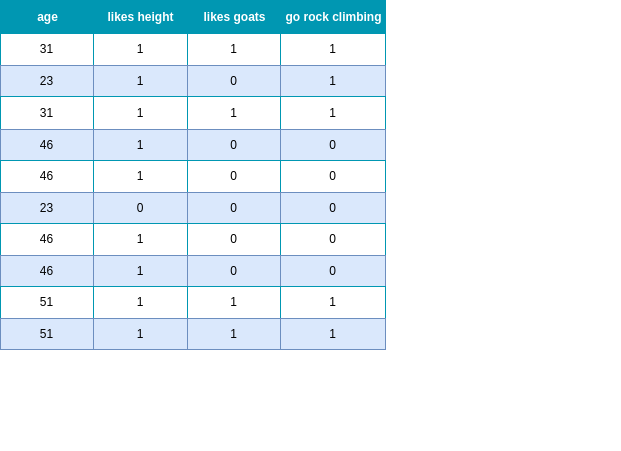

The diagram above was exported from draw.io. Its source (the exported page's mxGraphModel, read from the mxfile embedded in the PNG):
<mxGraphModel dx="1364" dy="879" grid="1" gridSize="10" guides="1" tooltips="1" connect="1" arrows="1" fold="1" page="1" pageScale="1" pageWidth="827" pageHeight="1169" math="0" shadow="0">
  <root>
    <mxCell id="0" />
    <mxCell id="1" parent="0" />
    <mxCell id="-phbwVF-EXlBaEfX6A40-18" value="Assets" style="childLayout=tableLayout;recursiveResize=0;strokeColor=#0097B2;fillColor=#A7C942;shadow=0;" parent="1" vertex="1">
      <mxGeometry x="80" y="40" width="385" height="349" as="geometry" />
    </mxCell>
    <mxCell id="-phbwVF-EXlBaEfX6A40-19" style="shape=tableRow;horizontal=0;startSize=0;swimlaneHead=0;swimlaneBody=0;top=0;left=0;bottom=0;right=0;dropTarget=0;collapsible=0;recursiveResize=0;expand=0;fontStyle=0;strokeColor=inherit;fillColor=#ffffff;" parent="-phbwVF-EXlBaEfX6A40-18" vertex="1">
      <mxGeometry width="385" height="33" as="geometry" />
    </mxCell>
    <mxCell id="-phbwVF-EXlBaEfX6A40-20" value="age" style="connectable=0;recursiveResize=0;strokeColor=inherit;fillColor=#0097B2;align=center;fontStyle=1;fontColor=#FFFFFF;html=1;" parent="-phbwVF-EXlBaEfX6A40-19" vertex="1">
      <mxGeometry width="93" height="33" as="geometry">
        <mxRectangle width="93" height="33" as="alternateBounds" />
      </mxGeometry>
    </mxCell>
    <mxCell id="-phbwVF-EXlBaEfX6A40-21" value="likes height" style="connectable=0;recursiveResize=0;strokeColor=inherit;fillColor=#0097B2;align=center;fontStyle=1;fontColor=#FFFFFF;html=1;" parent="-phbwVF-EXlBaEfX6A40-19" vertex="1">
      <mxGeometry x="93" width="94" height="33" as="geometry">
        <mxRectangle width="94" height="33" as="alternateBounds" />
      </mxGeometry>
    </mxCell>
    <mxCell id="-phbwVF-EXlBaEfX6A40-22" value="likes goats" style="connectable=0;recursiveResize=0;strokeColor=inherit;fillColor=#0097B2;align=center;fontStyle=1;fontColor=#FFFFFF;html=1;" parent="-phbwVF-EXlBaEfX6A40-19" vertex="1">
      <mxGeometry x="187" width="93" height="33" as="geometry">
        <mxRectangle width="93" height="33" as="alternateBounds" />
      </mxGeometry>
    </mxCell>
    <mxCell id="-phbwVF-EXlBaEfX6A40-227" value="go rock climbing" style="connectable=0;recursiveResize=0;strokeColor=inherit;fillColor=#0097B2;align=center;fontStyle=1;fontColor=#FFFFFF;html=1;" parent="-phbwVF-EXlBaEfX6A40-19" vertex="1">
      <mxGeometry x="280" width="105" height="33" as="geometry">
        <mxRectangle width="105" height="33" as="alternateBounds" />
      </mxGeometry>
    </mxCell>
    <mxCell id="-phbwVF-EXlBaEfX6A40-23" value="" style="shape=tableRow;horizontal=0;startSize=0;swimlaneHead=0;swimlaneBody=0;top=0;left=0;bottom=0;right=0;dropTarget=0;collapsible=0;recursiveResize=0;expand=0;fontStyle=0;strokeColor=inherit;fillColor=#ffffff;" parent="-phbwVF-EXlBaEfX6A40-18" vertex="1">
      <mxGeometry y="33" width="385" height="32" as="geometry" />
    </mxCell>
    <mxCell id="-phbwVF-EXlBaEfX6A40-24" value="31" style="connectable=0;recursiveResize=0;strokeColor=inherit;fillColor=inherit;align=center;whiteSpace=wrap;html=1;" parent="-phbwVF-EXlBaEfX6A40-23" vertex="1">
      <mxGeometry width="93" height="32" as="geometry">
        <mxRectangle width="93" height="32" as="alternateBounds" />
      </mxGeometry>
    </mxCell>
    <mxCell id="-phbwVF-EXlBaEfX6A40-25" value="1" style="connectable=0;recursiveResize=0;strokeColor=inherit;fillColor=inherit;align=center;whiteSpace=wrap;html=1;" parent="-phbwVF-EXlBaEfX6A40-23" vertex="1">
      <mxGeometry x="93" width="94" height="32" as="geometry">
        <mxRectangle width="94" height="32" as="alternateBounds" />
      </mxGeometry>
    </mxCell>
    <mxCell id="-phbwVF-EXlBaEfX6A40-26" value="1" style="connectable=0;recursiveResize=0;strokeColor=inherit;fillColor=inherit;align=center;whiteSpace=wrap;html=1;" parent="-phbwVF-EXlBaEfX6A40-23" vertex="1">
      <mxGeometry x="187" width="93" height="32" as="geometry">
        <mxRectangle width="93" height="32" as="alternateBounds" />
      </mxGeometry>
    </mxCell>
    <mxCell id="-phbwVF-EXlBaEfX6A40-228" value="1" style="connectable=0;recursiveResize=0;strokeColor=inherit;fillColor=inherit;align=center;whiteSpace=wrap;html=1;" parent="-phbwVF-EXlBaEfX6A40-23" vertex="1">
      <mxGeometry x="280" width="105" height="32" as="geometry">
        <mxRectangle width="105" height="32" as="alternateBounds" />
      </mxGeometry>
    </mxCell>
    <mxCell id="-phbwVF-EXlBaEfX6A40-27" value="" style="shape=tableRow;horizontal=0;startSize=0;swimlaneHead=0;swimlaneBody=0;top=0;left=0;bottom=0;right=0;dropTarget=0;collapsible=0;recursiveResize=0;expand=0;fontStyle=1;strokeColor=inherit;fillColor=#EAF2D3;" parent="-phbwVF-EXlBaEfX6A40-18" vertex="1">
      <mxGeometry y="65" width="385" height="31" as="geometry" />
    </mxCell>
    <mxCell id="-phbwVF-EXlBaEfX6A40-28" value="23" style="connectable=0;recursiveResize=0;strokeColor=#6c8ebf;fillColor=#dae8fc;whiteSpace=wrap;html=1;" parent="-phbwVF-EXlBaEfX6A40-27" vertex="1">
      <mxGeometry width="93" height="31" as="geometry">
        <mxRectangle width="93" height="31" as="alternateBounds" />
      </mxGeometry>
    </mxCell>
    <mxCell id="-phbwVF-EXlBaEfX6A40-29" value="1" style="connectable=0;recursiveResize=0;strokeColor=#6c8ebf;fillColor=#dae8fc;whiteSpace=wrap;html=1;" parent="-phbwVF-EXlBaEfX6A40-27" vertex="1">
      <mxGeometry x="93" width="94" height="31" as="geometry">
        <mxRectangle width="94" height="31" as="alternateBounds" />
      </mxGeometry>
    </mxCell>
    <mxCell id="-phbwVF-EXlBaEfX6A40-30" value="0" style="connectable=0;recursiveResize=0;strokeColor=#6c8ebf;fillColor=#dae8fc;whiteSpace=wrap;html=1;" parent="-phbwVF-EXlBaEfX6A40-27" vertex="1">
      <mxGeometry x="187" width="93" height="31" as="geometry">
        <mxRectangle width="93" height="31" as="alternateBounds" />
      </mxGeometry>
    </mxCell>
    <mxCell id="-phbwVF-EXlBaEfX6A40-229" value="1" style="connectable=0;recursiveResize=0;strokeColor=#6c8ebf;fillColor=#dae8fc;whiteSpace=wrap;html=1;" parent="-phbwVF-EXlBaEfX6A40-27" vertex="1">
      <mxGeometry x="280" width="105" height="31" as="geometry">
        <mxRectangle width="105" height="31" as="alternateBounds" />
      </mxGeometry>
    </mxCell>
    <mxCell id="-phbwVF-EXlBaEfX6A40-31" value="" style="shape=tableRow;horizontal=0;startSize=0;swimlaneHead=0;swimlaneBody=0;top=0;left=0;bottom=0;right=0;dropTarget=0;collapsible=0;recursiveResize=0;expand=0;fontStyle=0;strokeColor=inherit;fillColor=#ffffff;" parent="-phbwVF-EXlBaEfX6A40-18" vertex="1">
      <mxGeometry y="96" width="385" height="33" as="geometry" />
    </mxCell>
    <mxCell id="-phbwVF-EXlBaEfX6A40-32" value="31" style="connectable=0;recursiveResize=0;strokeColor=inherit;fillColor=inherit;fontStyle=0;align=center;whiteSpace=wrap;html=1;" parent="-phbwVF-EXlBaEfX6A40-31" vertex="1">
      <mxGeometry width="93" height="33" as="geometry">
        <mxRectangle width="93" height="33" as="alternateBounds" />
      </mxGeometry>
    </mxCell>
    <mxCell id="-phbwVF-EXlBaEfX6A40-33" value="1" style="connectable=0;recursiveResize=0;strokeColor=inherit;fillColor=inherit;fontStyle=0;align=center;whiteSpace=wrap;html=1;" parent="-phbwVF-EXlBaEfX6A40-31" vertex="1">
      <mxGeometry x="93" width="94" height="33" as="geometry">
        <mxRectangle width="94" height="33" as="alternateBounds" />
      </mxGeometry>
    </mxCell>
    <mxCell id="-phbwVF-EXlBaEfX6A40-34" value="1" style="connectable=0;recursiveResize=0;strokeColor=inherit;fillColor=inherit;fontStyle=0;align=center;whiteSpace=wrap;html=1;" parent="-phbwVF-EXlBaEfX6A40-31" vertex="1">
      <mxGeometry x="187" width="93" height="33" as="geometry">
        <mxRectangle width="93" height="33" as="alternateBounds" />
      </mxGeometry>
    </mxCell>
    <mxCell id="-phbwVF-EXlBaEfX6A40-230" value="1" style="connectable=0;recursiveResize=0;strokeColor=inherit;fillColor=inherit;fontStyle=0;align=center;whiteSpace=wrap;html=1;" parent="-phbwVF-EXlBaEfX6A40-31" vertex="1">
      <mxGeometry x="280" width="105" height="33" as="geometry">
        <mxRectangle width="105" height="33" as="alternateBounds" />
      </mxGeometry>
    </mxCell>
    <mxCell id="-phbwVF-EXlBaEfX6A40-35" value="" style="shape=tableRow;horizontal=0;startSize=0;swimlaneHead=0;swimlaneBody=0;top=0;left=0;bottom=0;right=0;dropTarget=0;collapsible=0;recursiveResize=0;expand=0;fontStyle=1;strokeColor=inherit;fillColor=#EAF2D3;" parent="-phbwVF-EXlBaEfX6A40-18" vertex="1">
      <mxGeometry y="129" width="385" height="31" as="geometry" />
    </mxCell>
    <mxCell id="-phbwVF-EXlBaEfX6A40-36" value="46" style="connectable=0;recursiveResize=0;strokeColor=#6c8ebf;fillColor=#dae8fc;whiteSpace=wrap;html=1;" parent="-phbwVF-EXlBaEfX6A40-35" vertex="1">
      <mxGeometry width="93" height="31" as="geometry">
        <mxRectangle width="93" height="31" as="alternateBounds" />
      </mxGeometry>
    </mxCell>
    <mxCell id="-phbwVF-EXlBaEfX6A40-37" value="1" style="connectable=0;recursiveResize=0;strokeColor=#6c8ebf;fillColor=#dae8fc;whiteSpace=wrap;html=1;" parent="-phbwVF-EXlBaEfX6A40-35" vertex="1">
      <mxGeometry x="93" width="94" height="31" as="geometry">
        <mxRectangle width="94" height="31" as="alternateBounds" />
      </mxGeometry>
    </mxCell>
    <mxCell id="-phbwVF-EXlBaEfX6A40-38" value="0" style="connectable=0;recursiveResize=0;strokeColor=#6c8ebf;fillColor=#dae8fc;whiteSpace=wrap;html=1;" parent="-phbwVF-EXlBaEfX6A40-35" vertex="1">
      <mxGeometry x="187" width="93" height="31" as="geometry">
        <mxRectangle width="93" height="31" as="alternateBounds" />
      </mxGeometry>
    </mxCell>
    <mxCell id="-phbwVF-EXlBaEfX6A40-231" value="0" style="connectable=0;recursiveResize=0;strokeColor=#6c8ebf;fillColor=#dae8fc;whiteSpace=wrap;html=1;" parent="-phbwVF-EXlBaEfX6A40-35" vertex="1">
      <mxGeometry x="280" width="105" height="31" as="geometry">
        <mxRectangle width="105" height="31" as="alternateBounds" />
      </mxGeometry>
    </mxCell>
    <mxCell id="-phbwVF-EXlBaEfX6A40-40" value="" style="shape=tableRow;horizontal=0;startSize=0;swimlaneHead=0;swimlaneBody=0;top=0;left=0;bottom=0;right=0;dropTarget=0;collapsible=0;recursiveResize=0;expand=0;fontStyle=0;strokeColor=inherit;fillColor=#ffffff;" parent="-phbwVF-EXlBaEfX6A40-18" vertex="1">
      <mxGeometry y="160" width="385" height="32" as="geometry" />
    </mxCell>
    <mxCell id="-phbwVF-EXlBaEfX6A40-41" value="46" style="connectable=0;recursiveResize=0;strokeColor=inherit;fillColor=inherit;align=center;whiteSpace=wrap;html=1;" parent="-phbwVF-EXlBaEfX6A40-40" vertex="1">
      <mxGeometry width="93" height="32" as="geometry">
        <mxRectangle width="93" height="32" as="alternateBounds" />
      </mxGeometry>
    </mxCell>
    <mxCell id="-phbwVF-EXlBaEfX6A40-42" value="1" style="connectable=0;recursiveResize=0;strokeColor=inherit;fillColor=inherit;align=center;whiteSpace=wrap;html=1;" parent="-phbwVF-EXlBaEfX6A40-40" vertex="1">
      <mxGeometry x="93" width="94" height="32" as="geometry">
        <mxRectangle width="94" height="32" as="alternateBounds" />
      </mxGeometry>
    </mxCell>
    <mxCell id="-phbwVF-EXlBaEfX6A40-43" value="0" style="connectable=0;recursiveResize=0;strokeColor=inherit;fillColor=inherit;align=center;whiteSpace=wrap;html=1;" parent="-phbwVF-EXlBaEfX6A40-40" vertex="1">
      <mxGeometry x="187" width="93" height="32" as="geometry">
        <mxRectangle width="93" height="32" as="alternateBounds" />
      </mxGeometry>
    </mxCell>
    <mxCell id="-phbwVF-EXlBaEfX6A40-232" value="0" style="connectable=0;recursiveResize=0;strokeColor=inherit;fillColor=inherit;align=center;whiteSpace=wrap;html=1;" parent="-phbwVF-EXlBaEfX6A40-40" vertex="1">
      <mxGeometry x="280" width="105" height="32" as="geometry">
        <mxRectangle width="105" height="32" as="alternateBounds" />
      </mxGeometry>
    </mxCell>
    <mxCell id="-phbwVF-EXlBaEfX6A40-77" value="" style="shape=tableRow;horizontal=0;startSize=0;swimlaneHead=0;swimlaneBody=0;top=0;left=0;bottom=0;right=0;dropTarget=0;collapsible=0;recursiveResize=0;expand=0;fontStyle=1;strokeColor=inherit;fillColor=#EAF2D3;" parent="-phbwVF-EXlBaEfX6A40-18" vertex="1">
      <mxGeometry y="192" width="385" height="31" as="geometry" />
    </mxCell>
    <mxCell id="-phbwVF-EXlBaEfX6A40-78" value="23" style="connectable=0;recursiveResize=0;strokeColor=#6c8ebf;fillColor=#dae8fc;whiteSpace=wrap;html=1;" parent="-phbwVF-EXlBaEfX6A40-77" vertex="1">
      <mxGeometry width="93" height="31" as="geometry">
        <mxRectangle width="93" height="31" as="alternateBounds" />
      </mxGeometry>
    </mxCell>
    <mxCell id="-phbwVF-EXlBaEfX6A40-79" value="0" style="connectable=0;recursiveResize=0;strokeColor=#6c8ebf;fillColor=#dae8fc;whiteSpace=wrap;html=1;" parent="-phbwVF-EXlBaEfX6A40-77" vertex="1">
      <mxGeometry x="93" width="94" height="31" as="geometry">
        <mxRectangle width="94" height="31" as="alternateBounds" />
      </mxGeometry>
    </mxCell>
    <mxCell id="-phbwVF-EXlBaEfX6A40-80" value="0" style="connectable=0;recursiveResize=0;strokeColor=#6c8ebf;fillColor=#dae8fc;whiteSpace=wrap;html=1;" parent="-phbwVF-EXlBaEfX6A40-77" vertex="1">
      <mxGeometry x="187" width="93" height="31" as="geometry">
        <mxRectangle width="93" height="31" as="alternateBounds" />
      </mxGeometry>
    </mxCell>
    <mxCell id="-phbwVF-EXlBaEfX6A40-233" value="0" style="connectable=0;recursiveResize=0;strokeColor=#6c8ebf;fillColor=#dae8fc;whiteSpace=wrap;html=1;" parent="-phbwVF-EXlBaEfX6A40-77" vertex="1">
      <mxGeometry x="280" width="105" height="31" as="geometry">
        <mxRectangle width="105" height="31" as="alternateBounds" />
      </mxGeometry>
    </mxCell>
    <mxCell id="-phbwVF-EXlBaEfX6A40-81" value="" style="shape=tableRow;horizontal=0;startSize=0;swimlaneHead=0;swimlaneBody=0;top=0;left=0;bottom=0;right=0;dropTarget=0;collapsible=0;recursiveResize=0;expand=0;fontStyle=0;strokeColor=inherit;fillColor=#ffffff;" parent="-phbwVF-EXlBaEfX6A40-18" vertex="1">
      <mxGeometry y="223" width="385" height="32" as="geometry" />
    </mxCell>
    <mxCell id="-phbwVF-EXlBaEfX6A40-82" value="46" style="connectable=0;recursiveResize=0;strokeColor=inherit;fillColor=inherit;align=center;whiteSpace=wrap;html=1;" parent="-phbwVF-EXlBaEfX6A40-81" vertex="1">
      <mxGeometry width="93" height="32" as="geometry">
        <mxRectangle width="93" height="32" as="alternateBounds" />
      </mxGeometry>
    </mxCell>
    <mxCell id="-phbwVF-EXlBaEfX6A40-83" value="1" style="connectable=0;recursiveResize=0;strokeColor=inherit;fillColor=inherit;align=center;whiteSpace=wrap;html=1;" parent="-phbwVF-EXlBaEfX6A40-81" vertex="1">
      <mxGeometry x="93" width="94" height="32" as="geometry">
        <mxRectangle width="94" height="32" as="alternateBounds" />
      </mxGeometry>
    </mxCell>
    <mxCell id="-phbwVF-EXlBaEfX6A40-84" value="0" style="connectable=0;recursiveResize=0;strokeColor=inherit;fillColor=inherit;align=center;whiteSpace=wrap;html=1;" parent="-phbwVF-EXlBaEfX6A40-81" vertex="1">
      <mxGeometry x="187" width="93" height="32" as="geometry">
        <mxRectangle width="93" height="32" as="alternateBounds" />
      </mxGeometry>
    </mxCell>
    <mxCell id="-phbwVF-EXlBaEfX6A40-234" value="0" style="connectable=0;recursiveResize=0;strokeColor=inherit;fillColor=inherit;align=center;whiteSpace=wrap;html=1;" parent="-phbwVF-EXlBaEfX6A40-81" vertex="1">
      <mxGeometry x="280" width="105" height="32" as="geometry">
        <mxRectangle width="105" height="32" as="alternateBounds" />
      </mxGeometry>
    </mxCell>
    <mxCell id="-phbwVF-EXlBaEfX6A40-151" value="" style="shape=tableRow;horizontal=0;startSize=0;swimlaneHead=0;swimlaneBody=0;top=0;left=0;bottom=0;right=0;dropTarget=0;collapsible=0;recursiveResize=0;expand=0;fontStyle=1;strokeColor=inherit;fillColor=#EAF2D3;" parent="-phbwVF-EXlBaEfX6A40-18" vertex="1">
      <mxGeometry y="255" width="385" height="31" as="geometry" />
    </mxCell>
    <mxCell id="-phbwVF-EXlBaEfX6A40-152" value="46" style="connectable=0;recursiveResize=0;strokeColor=#6c8ebf;fillColor=#dae8fc;whiteSpace=wrap;html=1;" parent="-phbwVF-EXlBaEfX6A40-151" vertex="1">
      <mxGeometry width="93" height="31" as="geometry">
        <mxRectangle width="93" height="31" as="alternateBounds" />
      </mxGeometry>
    </mxCell>
    <mxCell id="-phbwVF-EXlBaEfX6A40-153" value="1" style="connectable=0;recursiveResize=0;strokeColor=#6c8ebf;fillColor=#dae8fc;whiteSpace=wrap;html=1;" parent="-phbwVF-EXlBaEfX6A40-151" vertex="1">
      <mxGeometry x="93" width="94" height="31" as="geometry">
        <mxRectangle width="94" height="31" as="alternateBounds" />
      </mxGeometry>
    </mxCell>
    <mxCell id="-phbwVF-EXlBaEfX6A40-154" value="0" style="connectable=0;recursiveResize=0;strokeColor=#6c8ebf;fillColor=#dae8fc;whiteSpace=wrap;html=1;" parent="-phbwVF-EXlBaEfX6A40-151" vertex="1">
      <mxGeometry x="187" width="93" height="31" as="geometry">
        <mxRectangle width="93" height="31" as="alternateBounds" />
      </mxGeometry>
    </mxCell>
    <mxCell id="-phbwVF-EXlBaEfX6A40-235" value="0" style="connectable=0;recursiveResize=0;strokeColor=#6c8ebf;fillColor=#dae8fc;whiteSpace=wrap;html=1;" parent="-phbwVF-EXlBaEfX6A40-151" vertex="1">
      <mxGeometry x="280" width="105" height="31" as="geometry">
        <mxRectangle width="105" height="31" as="alternateBounds" />
      </mxGeometry>
    </mxCell>
    <mxCell id="-phbwVF-EXlBaEfX6A40-159" value="" style="shape=tableRow;horizontal=0;startSize=0;swimlaneHead=0;swimlaneBody=0;top=0;left=0;bottom=0;right=0;dropTarget=0;collapsible=0;recursiveResize=0;expand=0;fontStyle=0;strokeColor=inherit;fillColor=#ffffff;" parent="-phbwVF-EXlBaEfX6A40-18" vertex="1">
      <mxGeometry y="286" width="385" height="32" as="geometry" />
    </mxCell>
    <mxCell id="-phbwVF-EXlBaEfX6A40-160" value="51" style="connectable=0;recursiveResize=0;strokeColor=inherit;fillColor=inherit;align=center;whiteSpace=wrap;html=1;" parent="-phbwVF-EXlBaEfX6A40-159" vertex="1">
      <mxGeometry width="93" height="32" as="geometry">
        <mxRectangle width="93" height="32" as="alternateBounds" />
      </mxGeometry>
    </mxCell>
    <mxCell id="-phbwVF-EXlBaEfX6A40-161" value="1" style="connectable=0;recursiveResize=0;strokeColor=inherit;fillColor=inherit;align=center;whiteSpace=wrap;html=1;" parent="-phbwVF-EXlBaEfX6A40-159" vertex="1">
      <mxGeometry x="93" width="94" height="32" as="geometry">
        <mxRectangle width="94" height="32" as="alternateBounds" />
      </mxGeometry>
    </mxCell>
    <mxCell id="-phbwVF-EXlBaEfX6A40-162" value="1" style="connectable=0;recursiveResize=0;strokeColor=inherit;fillColor=inherit;align=center;whiteSpace=wrap;html=1;" parent="-phbwVF-EXlBaEfX6A40-159" vertex="1">
      <mxGeometry x="187" width="93" height="32" as="geometry">
        <mxRectangle width="93" height="32" as="alternateBounds" />
      </mxGeometry>
    </mxCell>
    <mxCell id="-phbwVF-EXlBaEfX6A40-236" value="1" style="connectable=0;recursiveResize=0;strokeColor=inherit;fillColor=inherit;align=center;whiteSpace=wrap;html=1;" parent="-phbwVF-EXlBaEfX6A40-159" vertex="1">
      <mxGeometry x="280" width="105" height="32" as="geometry">
        <mxRectangle width="105" height="32" as="alternateBounds" />
      </mxGeometry>
    </mxCell>
    <mxCell id="-phbwVF-EXlBaEfX6A40-163" value="" style="shape=tableRow;horizontal=0;startSize=0;swimlaneHead=0;swimlaneBody=0;top=0;left=0;bottom=0;right=0;dropTarget=0;collapsible=0;recursiveResize=0;expand=0;fontStyle=1;strokeColor=inherit;fillColor=#EAF2D3;" parent="-phbwVF-EXlBaEfX6A40-18" vertex="1">
      <mxGeometry y="318" width="385" height="31" as="geometry" />
    </mxCell>
    <mxCell id="-phbwVF-EXlBaEfX6A40-164" value="51" style="connectable=0;recursiveResize=0;strokeColor=#6c8ebf;fillColor=#dae8fc;whiteSpace=wrap;html=1;" parent="-phbwVF-EXlBaEfX6A40-163" vertex="1">
      <mxGeometry width="93" height="31" as="geometry">
        <mxRectangle width="93" height="31" as="alternateBounds" />
      </mxGeometry>
    </mxCell>
    <mxCell id="-phbwVF-EXlBaEfX6A40-165" value="1" style="connectable=0;recursiveResize=0;strokeColor=#6c8ebf;fillColor=#dae8fc;whiteSpace=wrap;html=1;" parent="-phbwVF-EXlBaEfX6A40-163" vertex="1">
      <mxGeometry x="93" width="94" height="31" as="geometry">
        <mxRectangle width="94" height="31" as="alternateBounds" />
      </mxGeometry>
    </mxCell>
    <mxCell id="-phbwVF-EXlBaEfX6A40-166" value="1" style="connectable=0;recursiveResize=0;strokeColor=#6c8ebf;fillColor=#dae8fc;whiteSpace=wrap;html=1;" parent="-phbwVF-EXlBaEfX6A40-163" vertex="1">
      <mxGeometry x="187" width="93" height="31" as="geometry">
        <mxRectangle width="93" height="31" as="alternateBounds" />
      </mxGeometry>
    </mxCell>
    <mxCell id="-phbwVF-EXlBaEfX6A40-237" value="1" style="connectable=0;recursiveResize=0;strokeColor=#6c8ebf;fillColor=#dae8fc;whiteSpace=wrap;html=1;" parent="-phbwVF-EXlBaEfX6A40-163" vertex="1">
      <mxGeometry x="280" width="105" height="31" as="geometry">
        <mxRectangle width="105" height="31" as="alternateBounds" />
      </mxGeometry>
    </mxCell>
    <mxCell id="-phbwVF-EXlBaEfX6A40-210" value="" style="shape=tableRow;horizontal=0;startSize=0;swimlaneHead=0;swimlaneBody=0;strokeColor=inherit;top=0;left=0;bottom=0;right=0;collapsible=0;dropTarget=0;fillColor=none;points=[[0,0.5],[1,0.5]];portConstraint=eastwest;fontSize=16;" parent="1" vertex="1">
      <mxGeometry x="520" y="450" width="180" height="40" as="geometry" />
    </mxCell>
    <mxCell id="-phbwVF-EXlBaEfX6A40-211" value="" style="shape=partialRectangle;html=1;whiteSpace=wrap;connectable=0;strokeColor=inherit;overflow=hidden;fillColor=none;top=0;left=0;bottom=0;right=0;pointerEvents=1;fontSize=16;" parent="-phbwVF-EXlBaEfX6A40-210" vertex="1">
      <mxGeometry width="60" height="40" as="geometry">
        <mxRectangle width="60" height="40" as="alternateBounds" />
      </mxGeometry>
    </mxCell>
    <mxCell id="-phbwVF-EXlBaEfX6A40-212" value="" style="shape=partialRectangle;html=1;whiteSpace=wrap;connectable=0;strokeColor=inherit;overflow=hidden;fillColor=none;top=0;left=0;bottom=0;right=0;pointerEvents=1;fontSize=16;" parent="-phbwVF-EXlBaEfX6A40-210" vertex="1">
      <mxGeometry x="60" width="60" height="40" as="geometry">
        <mxRectangle width="60" height="40" as="alternateBounds" />
      </mxGeometry>
    </mxCell>
    <mxCell id="-phbwVF-EXlBaEfX6A40-213" value="" style="shape=partialRectangle;html=1;whiteSpace=wrap;connectable=0;strokeColor=inherit;overflow=hidden;fillColor=none;top=0;left=0;bottom=0;right=0;pointerEvents=1;fontSize=16;" parent="-phbwVF-EXlBaEfX6A40-210" vertex="1">
      <mxGeometry x="120" width="60" height="40" as="geometry">
        <mxRectangle width="60" height="40" as="alternateBounds" />
      </mxGeometry>
    </mxCell>
  </root>
</mxGraphModel>